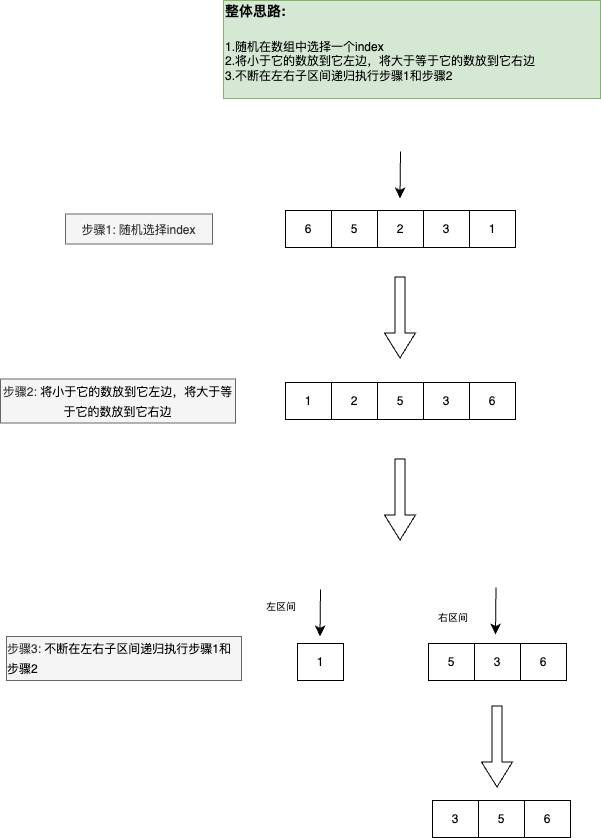

The diagram above was exported from draw.io. Its source (the exported page's mxGraphModel, read from the mxfile embedded in the PNG):
<mxGraphModel dx="1354" dy="1065" grid="0" gridSize="10" guides="1" tooltips="1" connect="1" arrows="1" fold="1" page="0" pageScale="1" pageWidth="827" pageHeight="1169" math="0" shadow="0">
  <root>
    <mxCell id="0" />
    <mxCell id="1" parent="0" />
    <mxCell id="OSa6J0OG9B1iJm7bRHDk-2" value="5" style="rounded=0;whiteSpace=wrap;html=1;" parent="1" vertex="1">
      <mxGeometry x="227" y="-13" width="46" height="37" as="geometry" />
    </mxCell>
    <mxCell id="OSa6J0OG9B1iJm7bRHDk-3" value="2" style="rounded=0;whiteSpace=wrap;html=1;" parent="1" vertex="1">
      <mxGeometry x="273" y="-13" width="46" height="37" as="geometry" />
    </mxCell>
    <mxCell id="OSa6J0OG9B1iJm7bRHDk-4" value="3" style="rounded=0;whiteSpace=wrap;html=1;" parent="1" vertex="1">
      <mxGeometry x="319" y="-13" width="46" height="37" as="geometry" />
    </mxCell>
    <mxCell id="OSa6J0OG9B1iJm7bRHDk-5" value="1" style="rounded=0;whiteSpace=wrap;html=1;" parent="1" vertex="1">
      <mxGeometry x="365" y="-13" width="46" height="37" as="geometry" />
    </mxCell>
    <mxCell id="OSa6J0OG9B1iJm7bRHDk-31" value="6" style="rounded=0;whiteSpace=wrap;html=1;" parent="1" vertex="1">
      <mxGeometry x="181" y="-13" width="46" height="37" as="geometry" />
    </mxCell>
    <mxCell id="XD1GeTZrZqrXIXpzjdgr-1" value="&lt;div style=&quot;&quot;&gt;&lt;span style=&quot;background-color: initial;&quot;&gt;&lt;font style=&quot;font-size: 14px;&quot;&gt;&lt;b&gt;整体思路:&lt;/b&gt;&lt;/font&gt;&lt;/span&gt;&lt;/div&gt;&lt;div style=&quot;&quot;&gt;&lt;span style=&quot;background-color: initial;&quot;&gt;&lt;font style=&quot;font-size: 14px;&quot;&gt;&lt;b&gt;&lt;br&gt;&lt;/b&gt;&lt;/font&gt;&lt;/span&gt;&lt;/div&gt;&lt;div style=&quot;font-size: 12px;&quot;&gt;&lt;font style=&quot;font-size: 12px;&quot;&gt;1.随机在数组中选择一个index&lt;/font&gt;&lt;/div&gt;&lt;div style=&quot;font-size: 12px;&quot;&gt;&lt;div style=&quot;&quot;&gt;&lt;span style=&quot;background-color: initial;&quot;&gt;2.将小于它的数放到它左边，将大于等于它的数放到它右边&lt;/span&gt;&lt;/div&gt;&lt;div style=&quot;&quot;&gt;&lt;span style=&quot;background-color: initial;&quot;&gt;3.不断在左右子区间递归执行步骤1和步骤2&lt;/span&gt;&lt;/div&gt;&lt;div&gt;&lt;br&gt;&lt;/div&gt;&lt;/div&gt;" style="text;html=1;align=left;verticalAlign=middle;whiteSpace=wrap;rounded=0;fontSize=16;fillColor=#d5e8d4;strokeColor=#82b366;" vertex="1" parent="1">
      <mxGeometry x="119" y="-223" width="377" height="98" as="geometry" />
    </mxCell>
    <mxCell id="XD1GeTZrZqrXIXpzjdgr-2" value="" style="endArrow=classic;html=1;rounded=0;fontSize=12;startSize=8;endSize=8;curved=1;" edge="1" parent="1">
      <mxGeometry width="50" height="50" relative="1" as="geometry">
        <mxPoint x="296" y="-72" as="sourcePoint" />
        <mxPoint x="295.5" y="-25" as="targetPoint" />
      </mxGeometry>
    </mxCell>
    <mxCell id="XD1GeTZrZqrXIXpzjdgr-3" value="&lt;font style=&quot;font-size: 12px;&quot;&gt;步骤1: 随机选择index&lt;/font&gt;" style="text;html=1;align=center;verticalAlign=middle;whiteSpace=wrap;rounded=0;fontSize=16;fillColor=#f5f5f5;fontColor=#333333;strokeColor=#666666;" vertex="1" parent="1">
      <mxGeometry x="-39" y="-9.5" width="147" height="30" as="geometry" />
    </mxCell>
    <mxCell id="XD1GeTZrZqrXIXpzjdgr-4" value="" style="shape=flexArrow;endArrow=classic;html=1;rounded=0;fontSize=12;startSize=8;endSize=8;curved=1;" edge="1" parent="1">
      <mxGeometry width="50" height="50" relative="1" as="geometry">
        <mxPoint x="295.5" y="53" as="sourcePoint" />
        <mxPoint x="295.5" y="135" as="targetPoint" />
      </mxGeometry>
    </mxCell>
    <mxCell id="XD1GeTZrZqrXIXpzjdgr-5" value="2" style="rounded=0;whiteSpace=wrap;html=1;" vertex="1" parent="1">
      <mxGeometry x="227" y="159" width="46" height="37" as="geometry" />
    </mxCell>
    <mxCell id="XD1GeTZrZqrXIXpzjdgr-6" value="5" style="rounded=0;whiteSpace=wrap;html=1;" vertex="1" parent="1">
      <mxGeometry x="273" y="159" width="46" height="37" as="geometry" />
    </mxCell>
    <mxCell id="XD1GeTZrZqrXIXpzjdgr-7" value="3" style="rounded=0;whiteSpace=wrap;html=1;" vertex="1" parent="1">
      <mxGeometry x="319" y="159" width="46" height="37" as="geometry" />
    </mxCell>
    <mxCell id="XD1GeTZrZqrXIXpzjdgr-8" value="6" style="rounded=0;whiteSpace=wrap;html=1;" vertex="1" parent="1">
      <mxGeometry x="365" y="159" width="46" height="37" as="geometry" />
    </mxCell>
    <mxCell id="XD1GeTZrZqrXIXpzjdgr-9" value="1" style="rounded=0;whiteSpace=wrap;html=1;" vertex="1" parent="1">
      <mxGeometry x="181" y="159" width="46" height="37" as="geometry" />
    </mxCell>
    <mxCell id="XD1GeTZrZqrXIXpzjdgr-10" value="&lt;font style=&quot;font-size: 12px;&quot;&gt;步骤2:&amp;nbsp;&lt;/font&gt;&lt;span style=&quot;color: rgb(0, 0, 0); font-size: 12px; text-align: left;&quot;&gt;将小于它的数放到它左边，将大于等于它的数放到它右边&lt;/span&gt;" style="text;html=1;align=center;verticalAlign=middle;whiteSpace=wrap;rounded=0;fontSize=16;fillColor=#f5f5f5;fontColor=#333333;strokeColor=#666666;" vertex="1" parent="1">
      <mxGeometry x="-104" y="155.5" width="235" height="44" as="geometry" />
    </mxCell>
    <mxCell id="XD1GeTZrZqrXIXpzjdgr-18" value="1" style="rounded=0;whiteSpace=wrap;html=1;" vertex="1" parent="1">
      <mxGeometry x="193" y="420" width="46" height="37" as="geometry" />
    </mxCell>
    <mxCell id="XD1GeTZrZqrXIXpzjdgr-19" value="" style="shape=flexArrow;endArrow=classic;html=1;rounded=0;fontSize=12;startSize=8;endSize=8;curved=1;" edge="1" parent="1">
      <mxGeometry width="50" height="50" relative="1" as="geometry">
        <mxPoint x="295.5" y="235" as="sourcePoint" />
        <mxPoint x="295.5" y="317" as="targetPoint" />
      </mxGeometry>
    </mxCell>
    <mxCell id="XD1GeTZrZqrXIXpzjdgr-20" value="" style="endArrow=classic;html=1;rounded=0;fontSize=12;startSize=8;endSize=8;curved=1;" edge="1" parent="1">
      <mxGeometry width="50" height="50" relative="1" as="geometry">
        <mxPoint x="216" y="366" as="sourcePoint" />
        <mxPoint x="215.5" y="413" as="targetPoint" />
      </mxGeometry>
    </mxCell>
    <mxCell id="XD1GeTZrZqrXIXpzjdgr-21" value="&lt;div style=&quot;text-align: left;&quot;&gt;&lt;span style=&quot;font-size: 12px; background-color: initial;&quot;&gt;步骤3:&amp;nbsp;&lt;/span&gt;&lt;span style=&quot;color: rgb(0, 0, 0); font-size: 12px; background-color: initial;&quot;&gt;不断在左右子区间递归执行步骤1和步骤2&lt;/span&gt;&lt;/div&gt;" style="text;html=1;align=center;verticalAlign=middle;whiteSpace=wrap;rounded=0;fontSize=16;fillColor=#f5f5f5;fontColor=#333333;strokeColor=#666666;" vertex="1" parent="1">
      <mxGeometry x="-98" y="413" width="235" height="44" as="geometry" />
    </mxCell>
    <mxCell id="XD1GeTZrZqrXIXpzjdgr-22" value="&lt;font style=&quot;font-size: 10px;&quot;&gt;左区间&lt;/font&gt;" style="text;html=1;align=center;verticalAlign=middle;whiteSpace=wrap;rounded=0;fontSize=16;" vertex="1" parent="1">
      <mxGeometry x="147" y="367" width="60" height="30" as="geometry" />
    </mxCell>
    <mxCell id="XD1GeTZrZqrXIXpzjdgr-23" value="5" style="rounded=0;whiteSpace=wrap;html=1;" vertex="1" parent="1">
      <mxGeometry x="324" y="420" width="46" height="37" as="geometry" />
    </mxCell>
    <mxCell id="XD1GeTZrZqrXIXpzjdgr-24" value="3" style="rounded=0;whiteSpace=wrap;html=1;" vertex="1" parent="1">
      <mxGeometry x="370" y="420" width="46" height="37" as="geometry" />
    </mxCell>
    <mxCell id="XD1GeTZrZqrXIXpzjdgr-25" value="6" style="rounded=0;whiteSpace=wrap;html=1;" vertex="1" parent="1">
      <mxGeometry x="416" y="420" width="46" height="37" as="geometry" />
    </mxCell>
    <mxCell id="XD1GeTZrZqrXIXpzjdgr-26" value="" style="endArrow=classic;html=1;rounded=0;fontSize=12;startSize=8;endSize=8;curved=1;" edge="1" parent="1">
      <mxGeometry width="50" height="50" relative="1" as="geometry">
        <mxPoint x="391.5" y="364" as="sourcePoint" />
        <mxPoint x="391" y="411" as="targetPoint" />
      </mxGeometry>
    </mxCell>
    <mxCell id="XD1GeTZrZqrXIXpzjdgr-27" value="&lt;font style=&quot;font-size: 10px;&quot;&gt;右区间&lt;/font&gt;" style="text;html=1;align=center;verticalAlign=middle;whiteSpace=wrap;rounded=0;fontSize=16;" vertex="1" parent="1">
      <mxGeometry x="319" y="378" width="60" height="30" as="geometry" />
    </mxCell>
    <mxCell id="XD1GeTZrZqrXIXpzjdgr-28" value="" style="shape=flexArrow;endArrow=classic;html=1;rounded=0;fontSize=12;startSize=8;endSize=8;curved=1;" edge="1" parent="1">
      <mxGeometry width="50" height="50" relative="1" as="geometry">
        <mxPoint x="392.5" y="482" as="sourcePoint" />
        <mxPoint x="392.5" y="564" as="targetPoint" />
      </mxGeometry>
    </mxCell>
    <mxCell id="XD1GeTZrZqrXIXpzjdgr-31" value="3" style="rounded=0;whiteSpace=wrap;html=1;" vertex="1" parent="1">
      <mxGeometry x="328" y="577" width="46" height="37" as="geometry" />
    </mxCell>
    <mxCell id="XD1GeTZrZqrXIXpzjdgr-32" value="5" style="rounded=0;whiteSpace=wrap;html=1;" vertex="1" parent="1">
      <mxGeometry x="374" y="577" width="46" height="37" as="geometry" />
    </mxCell>
    <mxCell id="XD1GeTZrZqrXIXpzjdgr-33" value="6" style="rounded=0;whiteSpace=wrap;html=1;" vertex="1" parent="1">
      <mxGeometry x="420" y="577" width="46" height="37" as="geometry" />
    </mxCell>
  </root>
</mxGraphModel>